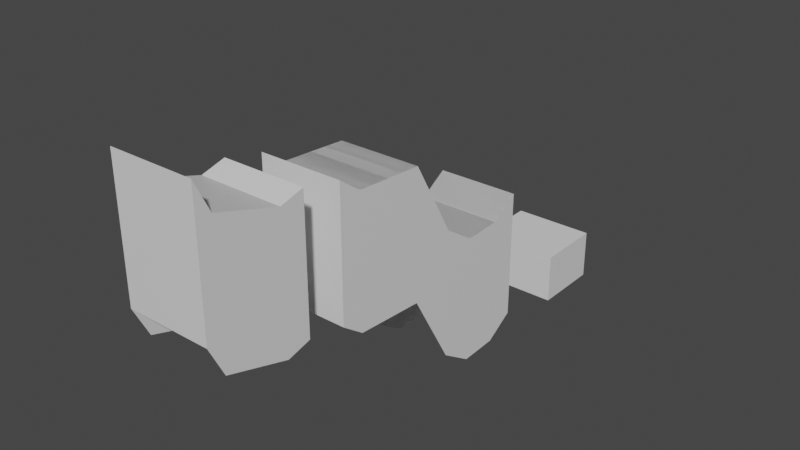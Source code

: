 # Source: racetrack.blend  (saved by Blender 2.81.16; exported with 4.5.12 LTS)
import bpy
from mathutils import Matrix  # noqa: F401  (used for matrix-valued properties, if any)

bpy.ops.wm.read_factory_settings(use_empty=True)
scene = bpy.context.scene
scene.name = 'Scene'

# ---- collections
col_collection = bpy.data.collections.new('Collection'); scene.collection.children.link(col_collection)

# ---- materials (node trees are filled in below, after node groups)
mat_material = bpy.data.materials.new('Material')
mat_material.alpha_threshold = 0.0
mat_material.use_transparent_shadow = False
mat_material.line_color = (0.0, 0.0, 0.0, 1.0)

# ---- material node trees
mat_material.use_nodes = True; mat_material.node_tree.nodes.clear()
_N = mat_material.node_tree.nodes; _L = mat_material.node_tree.links
n0 = _N.new('ShaderNodeOutputMaterial'); n0.name = 'Material Output'; n0.location = (300, 300)
n1 = _N.new('ShaderNodeBsdfPrincipled'); n1.name = 'Principled BSDF'; n1.location = (10, 300)
n1.distribution = 'GGX'
n1.subsurface_method = 'BURLEY'
n1.inputs[2].default_value = 0.4
n1.inputs[3].default_value = 1.45
n1.inputs[27].default_value = (0.0, 0.0, 0.0, 1.0)
n1.inputs[28].default_value = 1.0
_L.new(n1.outputs[0], n0.inputs[0])
n0.is_active_output = True

# ---- world
world_world = bpy.data.worlds.new('World'); scene.world = world_world
world_world.use_nodes = True; world_world.node_tree.nodes.clear()
_N = world_world.node_tree.nodes; _L = world_world.node_tree.links
n0 = _N.new('ShaderNodeOutputWorld'); n0.name = 'World Output'; n0.location = (300, 300)
n1 = _N.new('ShaderNodeBackground'); n1.name = 'Background'; n1.location = (10, 300)
n1.inputs[0].default_value = (0.05088, 0.05088, 0.05088, 1.0)
_L.new(n1.outputs[0], n0.inputs[0])
n0.is_active_output = True
world_world.color = (0.05088, 0.05088, 0.05088)
world_world.use_sun_shadow = False
world_world.sun_shadow_jitter_overblur = 0.0

# ---- meshes
me_cube = bpy.data.meshes.new('Cube')
me_cube.from_pydata([(1.0, -0.7951, 0.5788), (1.0, 2.836, -1.049), (1.0, -1.0, 1.0), (1.0, 2.23, 0.01378), (1.0, 0.4016, 0.4095), (1.0, 1.246, 0.07283), (1.0, 0.07097, 0.319), (1.0, 0.9349, 0.2972), (1.0, 3.289, -1.344), (1.0, 3.82, -1.321), (1.0, 4.222, -1.065), (1.0, 5.258, -2.449), (1.0, 6.222, -2.441), (-0.1652, -0.7951, 0.5788), (-0.1652, 2.836, -1.049), (-0.1652, -1.0, 1.0), (-0.1652, 2.23, 0.01378), (-0.1652, 0.4016, 0.4095), (-0.1652, 1.246, 0.07283), (-0.1652, 0.07097, 0.319), (-0.1652, 0.9349, 0.2972), (-0.1652, 3.289, -1.344), (-0.1652, 3.82, -1.321), (-0.1652, 4.222, -1.065), (-0.1652, 5.258, -2.449), (-0.1652, 6.222, -2.441), (1.0, -1.0, 1.0), (1.0, 0.4016, 0.4095), (1.0, -0.7951, 0.5788), (1.0, 0.07097, 0.319), (-0.1652, -0.7951, 0.5788), (-0.1652, -1.0, 1.0), (-0.1652, 0.4016, 0.4095), (-0.1652, 0.07097, 0.319), (1.0, -1.0, 1.0), (1.0, 0.4016, 0.4095), (1.0, -0.7951, 0.5788), (1.0, 0.07097, 0.319), (-0.1652, -0.7951, 0.5788), (-0.1652, -1.0, 1.0), (-0.1652, 0.4016, 0.4095), (-0.1652, 0.07097, 0.319), (1.0, -1.0, 1.0), (1.0, 0.4016, 0.4095), (1.0, -0.7951, 0.5788), (1.0, 0.07097, 0.319), (1.0, -1.0, 1.0), (1.0, 0.4016, 0.4095), (-0.1652, -0.7951, 0.5788), (-0.1652, -1.0, 1.0), (-0.1652, 0.4016, 0.4095), (-0.1652, 0.07097, 0.319), (1.0, -0.7951, 0.5788), (1.0, 0.07097, 0.319), (1.0, -1.0, 1.0), (1.0, 0.4016, 0.4095), (-0.1652, -0.7951, -1.233), (-0.1652, -1.0, -0.8114), (-0.1652, 0.4016, -1.402), (-0.1652, 0.07097, -1.492), (1.0, -0.7951, -1.233), (1.0, 0.07097, -1.492), (1.0, -1.0, -0.8114), (1.0, 0.4016, -1.402), (1.0, 2.836, -1.049), (1.0, 2.23, 0.01378), (1.0, 1.246, 0.07283), (1.0, 0.9349, 0.2972), (1.0, 3.289, -1.344), (1.0, 3.82, -1.321), (1.0, 4.222, -1.065), (-0.1652, 2.836, -1.049), (-0.1652, 2.23, 0.01378), (-0.1652, 1.246, 0.07283), (-0.1652, 0.9349, 0.2972), (-0.1652, 3.289, -1.344), (-0.1652, 3.82, -1.321), (-0.1652, 4.222, -1.065), (1.0, 2.836, -1.049), (1.0, 2.23, 0.01378), (1.0, 1.246, 0.07283), (1.0, 0.9349, 0.2972), (1.0, 3.289, -1.344), (1.0, 3.82, -1.321), (1.0, 4.222, -1.065), (-0.1652, 2.836, -1.049), (-0.1652, 2.23, 0.01378), (-0.1652, 1.246, 0.07283), (-0.1652, 0.9349, 0.2972), (-0.1652, 3.289, -1.344), (-0.1652, 3.82, -1.321), (-0.1652, 4.222, -1.065), (1.0, 2.836, -1.049), (1.0, 2.23, 0.01378), (1.0, 1.246, 0.07283), (1.0, 0.9349, 0.2972), (1.0, 3.289, -1.344), (1.0, 4.222, -1.065), (-0.1652, 2.836, -1.049), (-0.1652, 2.23, 0.01378), (-0.1652, 1.246, 0.07283), (-0.1652, 0.9349, 0.2972), (-0.1652, 3.289, -1.344), (-0.1652, 3.82, -1.321), (-0.1652, 4.222, -1.065), (1.0, 3.82, -1.321), (1.0, 2.836, -1.049), (1.0, 2.23, 0.01378), (1.0, 1.246, 0.07283), (1.0, 0.9349, 0.2972), (1.0, 3.289, -1.344), (1.0, 4.222, -1.065), (-0.1652, 2.836, -1.049), (-0.1652, 2.23, 0.01378), (-0.1652, 1.246, 0.07283), (-0.1652, 0.9349, 0.2972), (-0.1652, 3.289, -1.344), (-0.1652, 3.82, -1.321), (-0.1652, 4.222, -1.065), (1.0, 3.82, -1.321), (1.0, 2.836, -1.049), (1.0, 2.23, 0.01378), (1.0, 1.246, 0.07283), (1.0, 0.9349, 0.2972), (1.0, 3.289, -1.344), (1.0, 4.222, -1.065), (-0.1652, 2.836, -1.049), (-0.1652, 2.23, 0.01378), (-0.1652, 1.246, 0.07283), (-0.1652, 0.9349, 0.2972), (-0.1652, 3.289, -1.344), (-0.1652, 3.82, -1.321), (-0.1652, 4.222, -1.065), (1.0, 3.82, -1.321), (1.0, 2.836, -1.049), (1.0, 2.23, 0.01378), (1.0, 1.246, 0.07283), (1.0, 0.9349, 0.2972), (1.0, 3.289, -1.344), (1.0, 4.222, -1.065), (-0.1652, 2.836, -1.049), (-0.1652, 2.23, 0.01378), (-0.1652, 1.246, 0.07283), (-0.1652, 0.9349, 0.2972), (-0.1652, 3.289, -1.344), (-0.1652, 3.82, -1.321), (-0.1652, 4.222, -1.065), (1.0, 3.82, -1.321), (1.0, 2.836, -1.049), (1.0, 2.23, 0.01378), (1.0, 1.246, 0.07283), (1.0, 0.9349, 0.2972), (1.0, 3.289, -1.344), (1.0, 4.222, -1.065), (-0.1652, 2.836, -1.049), (-0.1652, 2.23, 0.01378), (-0.1652, 1.246, 0.07283), (-0.1652, 0.9349, 0.2972), (-0.1652, 3.289, -1.344), (-0.1652, 3.82, -1.321), (-0.1652, 4.222, -1.065), (1.0, 3.82, -1.321), (1.0, 2.836, -1.049), (1.0, 2.23, 0.01378), (1.0, 1.246, 0.07283), (1.0, 0.9349, 0.2972), (1.0, 3.289, -1.344), (1.0, 4.222, -1.065), (-0.1652, 2.836, -1.049), (-0.1652, 2.23, 0.01378), (-0.1652, 1.246, 0.07283), (-0.1652, 0.9349, 0.2972), (-0.1652, 3.289, -1.344), (-0.1652, 3.82, -1.321), (-0.1652, 4.222, -1.065), (1.0, 3.82, -3.127), (1.0, 2.836, -2.856), (1.0, 2.23, -1.793), (1.0, 1.246, -1.734), (1.0, 0.9349, -1.509), (1.0, 3.289, -3.151), (1.0, 4.222, -2.871), (-0.1652, 2.836, -2.852), (-0.1652, 2.23, -1.789), (-0.1652, 1.246, -1.73), (-0.1652, 0.9349, -1.506), (-0.1652, 3.289, -3.147), (-0.1652, 3.82, -3.124), (-0.1652, 4.222, -2.868), (1.0, 5.258, -2.449), (1.0, 6.222, -2.441), (-0.1652, 5.258, -2.449), (-0.1652, 6.222, -2.441), (1.0, 5.258, -2.449), (1.0, 6.222, -2.441), (-0.1652, 5.258, -2.449), (-0.1652, 6.222, -2.441), (1.0, 5.264, -3.155), (1.0, 6.228, -3.147), (-0.1652, 5.264, -3.155), (-0.1652, 6.228, -3.147)], [(2, 26), (4, 27), (27, 35), (26, 34), (34, 42), (35, 43), (42, 46), (43, 47), (47, 55), (46, 54), (83, 105), (105, 119), (119, 133), (133, 147), (147, 161)], [(9, 22, 23, 10), (8, 21, 22, 9), (3, 16, 14, 1), (11, 12, 25, 24), (1, 14, 21, 8), (7, 20, 18, 5), (19, 33, 29, 6), (5, 18, 16, 3), (4, 17, 19, 6), (0, 13, 15, 2), (28, 36, 38, 30), (6, 29, 28, 0), (13, 30, 31, 15), (0, 28, 30, 13), (17, 32, 33, 19), (13, 19, 33, 30), (37, 41, 38, 36), (30, 38, 39, 31), (29, 37, 36, 28), (33, 41, 37, 29), (32, 40, 41, 33), (30, 33, 41, 38), (37, 36, 44, 45), (40, 50, 51, 41), (45, 44, 52, 53), (38, 41, 51, 48), (38, 48, 49, 39), (50, 58, 59, 51), (48, 51, 59, 56), (53, 52, 60, 61), (48, 56, 57, 49), (63, 55, 53, 61), (60, 52, 54, 62), (57, 62, 54, 49), (58, 50, 55, 63), (73, 74, 88, 87), (74, 67, 81, 88), (65, 64, 78, 79), (76, 75, 89, 90), (69, 70, 84, 83), (71, 72, 86, 85), (14, 16, 72, 71), (20, 7, 67, 74), (8, 9, 69, 68), (7, 5, 66, 67), (1, 8, 68, 64), (5, 3, 65, 66), (22, 21, 75, 76), (21, 14, 71, 75), (9, 10, 70, 69), (18, 20, 74, 73), (3, 1, 64, 65), (16, 18, 73, 72), (23, 22, 76, 77), (10, 23, 77, 70), (83, 84, 91, 90), (82, 83, 90, 89), (78, 82, 96, 92), (86, 87, 100, 99), (82, 89, 102, 96), (89, 85, 98, 102), (68, 69, 83, 82), (70, 77, 91, 84), (67, 66, 80, 81), (75, 71, 85, 89), (72, 73, 87, 86), (64, 68, 82, 78), (77, 76, 90, 91), (66, 65, 79, 80), (94, 93, 107, 108), (103, 117, 116, 102), (101, 95, 109, 115), (92, 96, 110, 106), (91, 104, 103, 90), (80, 79, 93, 94), (85, 86, 99, 98), (90, 103, 102, 89), (79, 78, 92, 93), (88, 81, 95, 101), (87, 88, 101, 100), (84, 97, 104, 91), (81, 80, 94, 95), (118, 132, 131, 117), (113, 114, 128, 127), (116, 112, 126, 130), (110, 116, 130, 124), (100, 101, 115, 114), (93, 92, 106, 107), (97, 111, 118, 104), (95, 94, 108, 109), (96, 102, 116, 110), (102, 98, 112, 116), (99, 100, 114, 113), (104, 118, 117, 103), (98, 99, 113, 112), (129, 123, 137, 143), (120, 124, 138, 134), (126, 127, 141, 140), (132, 146, 145, 131), (112, 113, 127, 126), (106, 110, 124, 120), (115, 109, 123, 129), (117, 131, 130, 116), (108, 107, 121, 122), (114, 115, 129, 128), (107, 106, 120, 121), (111, 125, 132, 118), (109, 108, 122, 123), (137, 136, 150, 151), (139, 153, 160, 146), (135, 134, 148, 149), (142, 143, 157, 156), (131, 145, 144, 130), (122, 121, 135, 136), (128, 129, 143, 142), (121, 120, 134, 135), (125, 139, 146, 132), (123, 122, 136, 137), (124, 130, 144, 138), (130, 126, 140, 144), (127, 128, 142, 141), (154, 155, 169, 168), (160, 174, 173, 159), (155, 156, 170, 169), (158, 154, 168, 172), (138, 144, 158, 152), (144, 140, 154, 158), (141, 142, 156, 155), (146, 160, 159, 145), (140, 141, 155, 154), (134, 138, 152, 148), (143, 137, 151, 157), (145, 159, 158, 144), (136, 135, 149, 150), (163, 162, 168, 169), (162, 166, 172, 168), (165, 164, 170, 171), (164, 163, 169, 170), (148, 152, 166, 162), (157, 151, 165, 171), (159, 173, 172, 158), (150, 149, 163, 164), (156, 157, 171, 170), (149, 148, 162, 163), (153, 167, 174, 160), (151, 150, 164, 165), (152, 158, 172, 166), (164, 178, 177, 163), (163, 177, 176, 162), (162, 176, 180, 166), (165, 179, 178, 164), (180, 175, 161, 166), (181, 167, 161, 175), (173, 187, 186, 172), (174, 188, 187, 173), (168, 172, 186, 182), (170, 184, 185, 171), (169, 168, 182, 183), (170, 169, 183, 184), (174, 167, 181, 188), (189, 193, 194, 190), (11, 189, 190, 12), (25, 192, 191, 24), (24, 191, 189, 11), (12, 190, 192, 25), (195, 199, 197, 193), (191, 195, 193, 189), (192, 196, 195, 191), (190, 194, 196, 192), (197, 199, 200, 198), (196, 200, 199, 195), (194, 198, 200, 196), (193, 197, 198, 194), (171, 185, 179, 165)])
_uv = me_cube.uv_layers.new(name='UVMap')
_uv.uv.foreach_set('vector', [0.0, 0.0, 0.0, 0.0, 0.0, 0.0, 0.0, 0.0, 0.0, 0.0, 0.0, 0.0, 0.0, 0.0, 0.0, 0.0, 0.0, 0.0, 0.0, 0.0, 0.0, 0.0, 0.0, 0.0, 0.0, 0.0, 0.0, 0.0, 0.0, 0.0, 0.0, 0.0, 0.0, 0.0, 0.0, 0.0, 0.0, 0.0, 0.0, 0.0, 0.0, 0.0, 0.0, 0.0, 0.0, 0.0, 0.0, 0.0, 0.0, 0.0, 0.0, 0.0, 0.0, 0.0, 0.0, 0.0, 0.0, 0.0, 0.0, 0.0, 0.0, 0.0, 0.0, 0.0, 0.0, 0.0, 0.0, 0.0, 0.0, 0.0, 0.0, 0.0, 0.0, 0.0, 0.0, 0.0, 0.0, 0.0, 0.0, 0.0, 0.0, 0.0, 0.0, 0.0, 0.0, 0.0, 0.0, 0.0, 0.0, 0.0, 0.0, 0.0, 0.0, 0.0, 0.0, 0.0, 0.0, 0.0, 0.0, 0.0, 0.0, 0.0, 0.0, 0.0, 0.0, 0.0, 0.0, 0.0, 0.0, 0.0, 0.0, 0.0, 0.0, 0.0, 0.0, 0.0, 0.0, 0.0, 0.0, 0.0, 0.0, 0.0, 0.0, 0.0, 0.0, 0.0, 0.0, 0.0, 0.0, 0.0, 0.0, 0.0, 0.0, 0.0, 0.0, 0.0, 0.0, 0.0, 0.0, 0.0, 0.0, 0.0, 0.0, 0.0, 0.0, 0.0, 0.0, 0.0, 0.0, 0.0, 0.0, 0.0, 0.0, 0.0, 0.0, 0.0, 0.0, 0.0, 0.0, 0.0, 0.0, 0.0, 0.0, 0.0, 0.0, 0.0, 0.0, 0.0, 0.0, 0.0, 0.0, 0.0, 0.0, 0.0, 0.0, 0.0, 0.0, 0.0, 0.0, 0.0, 0.0, 0.0, 0.0, 0.0, 0.0, 0.0, 0.0, 0.0, 0.0, 0.0, 0.0, 0.0, 0.0, 0.0, 0.0, 0.0, 0.0, 0.0, 0.0, 0.0, 0.0, 0.0, 0.0, 0.0, 0.0, 0.0, 0.0, 0.0, 0.0, 0.0, 0.0, 0.0, 0.0, 0.0, 0.0, 0.0, 0.0, 0.0, 0.0, 0.0, 0.0, 0.0, 0.0, 0.0, 0.0, 0.0, 0.0, 0.0, 0.0, 0.0, 0.0, 0.0, 0.0, 0.0, 0.0, 0.0, 0.0, 0.0, 0.0, 0.0, 0.0, 0.0, 0.0, 0.0, 0.0, 0.0, 0.0, 0.0, 0.0, 0.0, 0.0, 0.0, 0.0, 0.0, 0.0, 0.0, 0.0, 0.0, 0.0, 0.0, 0.0, 0.0, 0.0, 0.0, 0.0, 0.0, 0.0, 0.0, 0.0, 0.0, 0.0, 0.0, 0.0, 0.0, 0.0, 0.0, 0.0, 0.0, 0.0, 0.0, 0.0, 0.0, 0.0, 0.0, 0.0, 0.0, 0.0, 0.0, 0.0, 0.0, 0.0, 0.0, 0.0, 0.0, 0.0, 0.0, 0.0, 0.0, 0.0, 0.0, 0.0, 0.0, 0.0, 0.0, 0.0, 0.0, 0.0, 0.0, 0.0, 0.0, 0.0, 0.0, 0.0, 0.0, 0.0, 0.0, 0.0, 0.0, 0.0, 0.0, 0.0, 0.0, 0.0, 0.0, 0.0, 0.0, 0.0, 0.0, 0.0, 0.0, 0.0, 0.0, 0.0, 0.0, 0.0, 0.0, 0.0, 0.0, 0.0, 0.0, 0.0, 0.0, 0.0, 0.0, 0.0, 0.0, 0.0, 0.0, 0.0, 0.0, 0.0, 0.0, 0.0, 0.0, 0.0, 0.0, 0.0, 0.0, 0.0, 0.0, 0.0, 0.0, 0.0, 0.0, 0.0, 0.0, 0.0, 0.0, 0.0, 0.0, 0.0, 0.0, 0.0, 0.0, 0.0, 0.0, 0.0, 0.0, 0.0, 0.0, 0.0, 0.0, 0.0, 0.0, 0.0, 0.0, 0.0, 0.0, 0.0, 0.0, 0.0, 0.0, 0.0, 0.0, 0.0, 0.0, 0.0, 0.0, 0.0, 0.0, 0.0, 0.0, 0.0, 0.0, 0.0, 0.0, 0.0, 0.0, 0.0, 0.0, 0.0, 0.0, 0.0, 0.0, 0.0, 0.0, 0.0, 0.0, 0.0, 0.0, 0.0, 0.0, 0.0, 0.0, 0.0, 0.0, 0.0, 0.0, 0.0, 0.0, 0.0, 0.0, 0.0, 0.0, 0.0, 0.0, 0.0, 0.0, 0.0, 0.0, 0.0, 0.0, 0.0, 0.0, 0.0, 0.0, 0.0, 0.0, 0.0, 0.0, 0.0, 0.0, 0.0, 0.0, 0.0, 0.0, 0.0, 0.0, 0.0, 0.0, 0.0, 0.0, 0.0, 0.0, 0.0, 0.0, 0.0, 0.0, 0.0, 0.0, 0.0, 0.0, 0.0, 0.0, 0.0, 0.0, 0.0, 0.0, 0.0, 0.0, 0.0, 0.0, 0.0, 0.0, 0.0, 0.0, 0.0, 0.0, 0.0, 0.0, 0.0, 0.0, 0.0, 0.0, 0.0, 0.0, 0.0, 0.0, 0.0, 0.0, 0.0, 0.0, 0.0, 0.0, 0.0, 0.0, 0.0, 0.0, 0.0, 0.0, 0.0, 0.0, 0.0, 0.0, 0.0, 0.0, 0.0, 0.0, 0.0, 0.0, 0.0, 0.0, 0.0, 0.0, 0.0, 0.0, 0.0, 0.0, 0.0, 0.0, 0.0, 0.0, 0.0, 0.0, 0.0, 0.0, 0.0, 0.0, 0.0, 0.0, 0.0, 0.0, 0.0, 0.0, 0.0, 0.0, 0.0, 0.0, 0.0, 0.0, 0.0, 0.0, 0.0, 0.0, 0.0, 0.0, 0.0, 0.0, 0.0, 0.0, 0.0, 0.0, 0.0, 0.0, 0.0, 0.0, 0.0, 0.0, 0.0, 0.0, 0.0, 0.0, 0.0, 0.0, 0.0, 0.0, 0.0, 0.0, 0.0, 0.0, 0.0, 0.0, 0.0, 0.0, 0.0, 0.0, 0.0, 0.0, 0.0, 0.0, 0.0, 0.0, 0.0, 0.0, 0.0, 0.0, 0.0, 0.0, 0.0, 0.0, 0.0, 0.0, 0.0, 0.0, 0.0, 0.0, 0.0, 0.0, 0.0, 0.0, 0.0, 0.0, 0.0, 0.0, 0.0, 0.0, 0.0, 0.0, 0.0, 0.0, 0.0, 0.0, 0.0, 0.0, 0.0, 0.0, 0.0, 0.0, 0.0, 0.0, 0.0, 0.0, 0.0, 0.0, 0.0, 0.0, 0.0, 0.0, 0.0, 0.0, 0.0, 0.0, 0.0, 0.0, 0.0, 0.0, 0.0, 0.0, 0.0, 0.0, 0.0, 0.0, 0.0, 0.0, 0.0, 0.0, 0.0, 0.0, 0.0, 0.0, 0.0, 0.0, 0.0, 0.0, 0.0, 0.0, 0.0, 0.0, 0.0, 0.0, 0.0, 0.0, 0.0, 0.0, 0.0, 0.0, 0.0, 0.0, 0.0, 0.0, 0.0, 0.0, 0.0, 0.0, 0.0, 0.0, 0.0, 0.0, 0.0, 0.0, 0.0, 0.0, 0.0, 0.0, 0.0, 0.0, 0.0, 0.0, 0.0, 0.0, 0.0, 0.0, 0.0, 0.0, 0.0, 0.0, 0.0, 0.0, 0.0, 0.0, 0.0, 0.0, 0.0, 0.0, 0.0, 0.0, 0.0, 0.0, 0.0, 0.0, 0.0, 0.0, 0.0, 0.0, 0.0, 0.0, 0.0, 0.0, 0.0, 0.0, 0.0, 0.0, 0.0, 0.0, 0.0, 0.0, 0.0, 0.0, 0.0, 0.0, 0.0, 0.0, 0.0, 0.0, 0.0, 0.0, 0.0, 0.0, 0.0, 0.0, 0.0, 0.0, 0.0, 0.0, 0.0, 0.0, 0.0, 0.0, 0.0, 0.0, 0.0, 0.0, 0.0, 0.0, 0.0, 0.0, 0.0, 0.0, 0.0, 0.0, 0.0, 0.0, 0.0, 0.0, 0.0, 0.0, 0.0, 0.0, 0.0, 0.0, 0.0, 0.0, 0.0, 0.0, 0.0, 0.0, 0.0, 0.0, 0.0, 0.0, 0.0, 0.0, 0.0, 0.0, 0.0, 0.0, 0.0, 0.0, 0.0, 0.0, 0.0, 0.0, 0.0, 0.0, 0.0, 0.0, 0.0, 0.0, 0.0, 0.0, 0.0, 0.0, 0.0, 0.0, 0.0, 0.0, 0.0, 0.0, 0.0, 0.0, 0.0, 0.0, 0.0, 0.0, 0.0, 0.0, 0.0, 0.0, 0.0, 0.0, 0.0, 0.0, 0.0, 0.0, 0.0, 0.0, 0.0, 0.0, 0.0, 0.0, 0.0, 0.0, 0.0, 0.0, 0.0, 0.0, 0.0, 0.0, 0.0, 0.0, 0.0, 0.0, 0.0, 0.0, 0.0, 0.0, 0.0, 0.0, 0.0, 0.0, 0.0, 0.0, 0.0, 0.0, 0.0, 0.0, 0.0, 0.0, 0.0, 0.0, 0.0, 0.0, 0.0, 0.0, 0.0, 0.0, 0.0, 0.0, 0.0, 0.0, 0.0, 0.0, 0.0, 0.0, 0.0, 0.0, 0.0, 0.0, 0.0, 0.0, 0.0, 0.0, 0.0, 0.0, 0.0, 0.0, 0.0, 0.0, 0.0, 0.0, 0.0, 0.0, 0.0, 0.0, 0.0, 0.0, 0.0, 0.0, 0.0, 0.0, 0.0, 0.0, 0.0, 0.0, 0.0, 0.0, 0.0, 0.0, 0.0, 0.0, 0.0, 0.0, 0.0, 0.0, 0.0, 0.0, 0.0, 0.0, 0.0, 0.0, 0.0, 0.0, 0.0, 0.0, 0.0, 0.0, 0.0, 0.0, 0.0, 0.0, 0.0, 0.0, 0.0, 0.0, 0.0, 0.0, 0.0, 0.0, 0.0, 0.0, 0.0, 0.0, 0.0, 0.0, 0.0, 0.0, 0.0, 0.0, 0.0, 0.0, 0.0, 0.0, 0.0, 0.0, 0.0, 0.0, 0.0, 0.0, 0.0, 0.0, 0.0, 0.0, 0.0, 0.0, 0.0, 0.0, 0.0, 0.0, 0.0, 0.0, 0.0, 0.0, 0.0, 0.0, 0.0, 0.0, 0.0, 0.0, 0.0, 0.0, 0.0, 0.0, 0.0, 0.0, 0.0, 0.0, 0.0, 0.0, 0.0, 0.0, 0.0, 0.0, 0.0, 0.0, 0.0, 0.0, 0.0, 0.0, 0.0, 0.0, 0.0, 0.0, 0.0, 0.0, 0.0, 0.0, 0.0, 0.0, 0.0, 0.0, 0.0, 0.0, 0.0, 0.0, 0.0, 0.0, 0.0, 0.0, 0.0, 0.0, 0.0, 0.0, 0.0, 0.0, 0.0, 0.0, 0.0, 0.0, 0.0, 0.0, 0.0, 0.0, 0.0, 0.0, 0.0, 0.0, 0.0, 0.0, 0.0, 0.0, 0.0, 0.0, 0.0, 0.0, 0.0, 0.0, 0.0, 0.0, 0.0, 0.0, 0.0, 0.0, 0.0, 0.0, 0.0, 0.0, 0.0, 0.0, 0.0, 0.0, 0.0, 0.0, 0.0, 0.0, 0.0, 0.0, 0.0, 0.0, 0.0, 0.0, 0.0, 0.0, 0.0, 0.0, 0.0, 0.0, 0.0, 0.0, 0.0, 0.0, 0.0, 0.0, 0.0, 0.0, 0.0, 0.0, 0.0, 0.0, 0.0, 0.0, 0.0, 0.0, 0.0, 0.0, 0.0, 0.0, 0.0, 0.0, 0.0, 0.0, 0.0, 0.0, 0.0, 0.0, 0.0, 0.0, 0.0, 0.0, 0.0, 0.0, 0.0, 0.0, 0.0, 0.0, 0.0, 0.0, 0.0, 0.0, 0.0, 0.0, 0.0, 0.0, 0.0, 0.0, 0.0, 0.0, 0.0, 0.0, 0.0, 0.0, 0.0, 0.0, 0.0, 0.0, 0.0, 0.0, 0.0, 0.0, 0.0, 0.0, 0.0, 0.0, 0.0, 0.0, 0.0, 0.0, 0.0, 0.0, 0.0, 0.0, 0.0, 0.0, 0.0, 0.0, 0.0, 0.0, 0.0, 0.0, 0.0, 0.0, 0.0, 0.0, 0.0, 0.0, 0.0, 0.0, 0.0, 0.0, 0.0, 0.0, 0.0, 0.0, 0.0, 0.0, 0.0, 0.0, 0.0, 0.0, 0.0, 0.0, 0.0, 0.0, 0.0, 0.0, 0.0, 0.0, 0.0, 0.0, 0.0, 0.0, 0.0, 0.0, 0.0, 0.0, 0.0, 0.0, 0.0, 0.0, 0.0, 0.0, 0.0, 0.0, 0.0, 0.0, 0.0, 0.0, 0.0, 0.0, 0.0, 0.0, 0.0, 0.0, 0.0, 0.0, 0.0, 0.0, 0.0, 0.0, 0.0, 0.0, 0.0, 0.0, 0.0, 0.0, 0.0, 0.0, 0.0, 0.0, 0.0, 0.0, 0.0, 0.0, 0.0, 0.0, 0.0, 0.0, 0.0, 0.0, 0.0, 0.0, 0.0, 0.0, 0.0, 0.0, 0.0, 0.0, 0.0, 0.0, 0.0, 0.0, 0.0, 0.0, 0.0, 0.0, 0.0, 0.0, 0.0, 0.0, 0.0, 0.0, 0.0, 0.0, 0.0, 0.0, 0.0, 0.0, 0.0, 0.0, 0.0, 0.0, 0.0, 0.0, 0.0, 0.0, 0.0, 0.0, 0.0, 0.0, 0.0, 0.0, 0.0, 0.0, 0.0, 0.0, 0.0, 0.0, 0.0, 0.0, 0.0, 0.0, 0.0, 0.0, 0.0, 0.0, 0.0, 0.0, 0.0, 0.0, 0.0, 0.0, 0.0, 0.0, 0.0, 0.0, 0.0, 0.0, 0.0, 0.0, 0.0, 0.0, 0.0, 0.0, 0.0, 0.0, 0.0, 0.0, 0.0, 0.0, 0.0, 0.0, 0.0, 0.0, 0.0, 0.0, 0.0, 0.0, 0.0, 0.0, 0.0, 0.0, 0.0, 0.0, 0.0, 0.0, 0.0, 0.0, 0.0, 0.0, 0.0, 0.0, 0.0, 0.0, 0.0, 0.0, 0.0, 0.0, 0.0, 0.0, 0.0, 0.0, 0.0, 0.0, 0.0, 0.0, 0.0, 0.0, 0.0, 0.0, 0.0, 0.0, 0.0, 0.0, 0.0, 0.0, 0.0, 0.0, 0.0, 0.0, 0.0, 0.0, 0.0, 0.0, 0.0, 0.0, 0.0, 0.0, 0.0, 0.0, 0.0, 0.0, 0.0, 0.0])
me_cube.materials.append(mat_material)
me_cube.use_remesh_preserve_volume = False
me_cube.use_remesh_preserve_attributes = False
me_cube.use_mirror_vertex_groups = False
me_cube.update()

# ---- objects
ob_cube = bpy.data.objects.new('Cube', me_cube)

# ---- transforms, parenting, visibility, modifiers, constraints
ob_cube.location = (0.0, 0.0, 0.0)
ob_cube.lock_rotations_4d = False
ob_cube.empty_display_type = 'ARROWS'
ob_cube.lineart.crease_threshold = 0.0

# ---- collection membership
col_collection.objects.link(ob_cube)

# ---- scene / render settings (as saved in the file)
scene.frame_start = 1; scene.frame_end = 250; scene.frame_set(1)
scene.render.engine = 'BLENDER_EEVEE_NEXT'
scene.cycles.use_denoising = False
scene.cycles.samples = 128
scene.cycles.sampling_pattern = 'TABULATED_SOBOL'
scene.cycles.use_adaptive_sampling = False
scene.cycles.use_light_tree = False
scene.view_settings.view_transform = 'Filmic'
bpy.context.view_layer.update()

# ---- added for rendering (the .blend has no active camera and no usable light): camera, sun
cam_auto = bpy.data.cameras.new('AutoCamera')
cam_auto.lens = 50.0
cam_auto.sensor_width = 36.0
cam_auto.clip_end = 1000.0
ob_auto_camera = bpy.data.objects.new('AutoCamera', cam_auto)
scene.collection.objects.link(ob_auto_camera)
ob_auto_camera.location = (8.20623, -6.73252, 5.15356)
ob_auto_camera.rotation_euler = (1.09748, -7.21219e-08, 0.694738)
scene.camera = ob_auto_camera
light_auto_sun = bpy.data.lights.new('AutoSun', 'SUN')
light_auto_sun.energy = 3.0
light_auto_sun.angle = 0.0523599
ob_auto_sun = bpy.data.objects.new('AutoSun', light_auto_sun)
scene.collection.objects.link(ob_auto_sun)
ob_auto_sun.rotation_euler = (0.872665, 0.174533, 0.523599)
bpy.context.view_layer.update()
